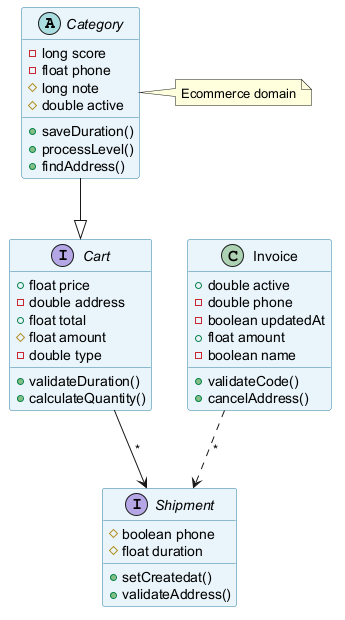

The diagram above was rendered by PlantUML. Its source (embedded in the PNG):
@startuml
skinparam backgroundColor #FFFFFF
skinparam classBackgroundColor #E8F4FA
skinparam classBorderColor #2C7DA0
abstract class Category {
  -long score
  -float phone
  #long note
  #double active
  +saveDuration()
  +processLevel()
  +findAddress()
}
interface Cart {
  +float price
  -double address
  +float total
  #float amount
  -double type
  +validateDuration()
  +calculateQuantity()
}
class Invoice {
  +double active
  -double phone
  -boolean updatedAt
  +float amount
  -boolean name
  +validateCode()
  +cancelAddress()
}
interface Shipment {
  #boolean phone
  #float duration
  +setCreatedat()
  +validateAddress()
}
Cart --> Shipment : "*"
Invoice ..> Shipment : "*"
Category --|> Cart
note right of Category : Ecommerce domain
@enduml